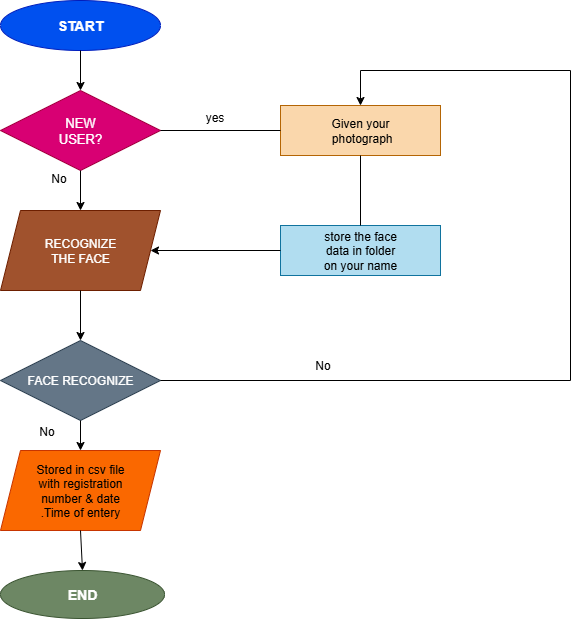

The diagram above was exported from draw.io. Its source (the exported page's mxGraphModel, read from the mxfile embedded in the PNG):
<mxGraphModel dx="1416" dy="755" grid="1" gridSize="12" guides="1" tooltips="1" connect="1" arrows="1" fold="1" page="1" pageScale="1" pageWidth="850" pageHeight="1100" math="0" shadow="0">
  <root>
    <mxCell id="0" />
    <mxCell id="1" parent="0" />
    <mxCell id="VSy7XD4ho6EBJpQph_JV-1" value="START" style="ellipse;whiteSpace=wrap;html=1;fillColor=#0050ef;fontColor=#ffffff;strokeColor=#001DBC;fontSize=14;fontStyle=1" parent="1" vertex="1">
      <mxGeometry x="160" y="150" width="160" height="50" as="geometry" />
    </mxCell>
    <mxCell id="VSy7XD4ho6EBJpQph_JV-2" value="NEW&lt;div&gt;USER?&lt;/div&gt;" style="rhombus;whiteSpace=wrap;html=1;fillColor=#d80073;fontColor=#ffffff;strokeColor=#A50040;fontSize=13;" parent="1" vertex="1">
      <mxGeometry x="160" y="240" width="160" height="80" as="geometry" />
    </mxCell>
    <mxCell id="VSy7XD4ho6EBJpQph_JV-3" value="FACE RECOGNIZE" style="rhombus;whiteSpace=wrap;html=1;fillColor=#647687;fontColor=#ffffff;strokeColor=#314354;" parent="1" vertex="1">
      <mxGeometry x="160" y="490" width="160" height="80" as="geometry" />
    </mxCell>
    <mxCell id="VSy7XD4ho6EBJpQph_JV-4" value="RECOGNIZE&lt;div&gt;THE FACE&lt;/div&gt;" style="shape=parallelogram;perimeter=parallelogramPerimeter;whiteSpace=wrap;html=1;fixedSize=1;fillColor=#a0522d;fontColor=#ffffff;strokeColor=#6D1F00;" parent="1" vertex="1">
      <mxGeometry x="160" y="360" width="160" height="80" as="geometry" />
    </mxCell>
    <mxCell id="VSy7XD4ho6EBJpQph_JV-5" value="Stored in csv file&lt;div&gt;with registration&lt;/div&gt;&lt;div&gt;number &amp;amp; date&lt;/div&gt;&lt;div&gt;.Time of entery&lt;/div&gt;" style="shape=parallelogram;perimeter=parallelogramPerimeter;whiteSpace=wrap;html=1;fixedSize=1;fillColor=#fa6800;fontColor=#000000;strokeColor=#C73500;" parent="1" vertex="1">
      <mxGeometry x="160" y="600" width="160" height="80" as="geometry" />
    </mxCell>
    <mxCell id="VSy7XD4ho6EBJpQph_JV-6" value="END" style="ellipse;whiteSpace=wrap;html=1;fillColor=#6d8764;fontColor=#ffffff;strokeColor=#3A5431;fontSize=14;fontStyle=1" parent="1" vertex="1">
      <mxGeometry x="160" y="720" width="164" height="48" as="geometry" />
    </mxCell>
    <mxCell id="VSy7XD4ho6EBJpQph_JV-7" value="Given your&lt;div&gt;&lt;div&gt;&amp;nbsp;photograph&lt;/div&gt;&lt;/div&gt;" style="rounded=0;whiteSpace=wrap;html=1;fillColor=#fad7ac;strokeColor=#b46504;" parent="1" vertex="1">
      <mxGeometry x="440" y="255" width="160" height="50" as="geometry" />
    </mxCell>
    <mxCell id="VSy7XD4ho6EBJpQph_JV-8" value="store the face&lt;div&gt;data in folder&lt;/div&gt;&lt;div&gt;on your name&lt;/div&gt;" style="rounded=0;whiteSpace=wrap;html=1;fillColor=#b1ddf0;strokeColor=#10739e;" parent="1" vertex="1">
      <mxGeometry x="440" y="375" width="160" height="50" as="geometry" />
    </mxCell>
    <mxCell id="VSy7XD4ho6EBJpQph_JV-9" value="" style="endArrow=classic;html=1;rounded=0;exitX=0.5;exitY=1;exitDx=0;exitDy=0;" parent="1" source="VSy7XD4ho6EBJpQph_JV-2" target="VSy7XD4ho6EBJpQph_JV-4" edge="1">
      <mxGeometry width="50" height="50" relative="1" as="geometry">
        <mxPoint x="400" y="550" as="sourcePoint" />
        <mxPoint x="240" y="350" as="targetPoint" />
      </mxGeometry>
    </mxCell>
    <mxCell id="VSy7XD4ho6EBJpQph_JV-10" value="" style="endArrow=classic;html=1;rounded=0;exitX=0.5;exitY=1;exitDx=0;exitDy=0;entryX=0.5;entryY=0;entryDx=0;entryDy=0;" parent="1" source="VSy7XD4ho6EBJpQph_JV-1" target="VSy7XD4ho6EBJpQph_JV-2" edge="1">
      <mxGeometry width="50" height="50" relative="1" as="geometry">
        <mxPoint x="400" y="350" as="sourcePoint" />
        <mxPoint x="450" y="300" as="targetPoint" />
      </mxGeometry>
    </mxCell>
    <mxCell id="VSy7XD4ho6EBJpQph_JV-11" value="" style="endArrow=classic;html=1;rounded=0;exitX=0.5;exitY=1;exitDx=0;exitDy=0;entryX=0.5;entryY=0;entryDx=0;entryDy=0;" parent="1" source="VSy7XD4ho6EBJpQph_JV-4" target="VSy7XD4ho6EBJpQph_JV-3" edge="1">
      <mxGeometry width="50" height="50" relative="1" as="geometry">
        <mxPoint x="400" y="550" as="sourcePoint" />
        <mxPoint x="450" y="500" as="targetPoint" />
      </mxGeometry>
    </mxCell>
    <mxCell id="VSy7XD4ho6EBJpQph_JV-12" value="" style="endArrow=classic;html=1;rounded=0;exitX=0.5;exitY=1;exitDx=0;exitDy=0;entryX=0.5;entryY=0;entryDx=0;entryDy=0;" parent="1" source="VSy7XD4ho6EBJpQph_JV-3" target="VSy7XD4ho6EBJpQph_JV-5" edge="1">
      <mxGeometry width="50" height="50" relative="1" as="geometry">
        <mxPoint x="400" y="750" as="sourcePoint" />
        <mxPoint x="450" y="700" as="targetPoint" />
      </mxGeometry>
    </mxCell>
    <mxCell id="VSy7XD4ho6EBJpQph_JV-13" value="" style="endArrow=classic;html=1;rounded=0;exitX=0.5;exitY=1;exitDx=0;exitDy=0;entryX=0.5;entryY=0;entryDx=0;entryDy=0;fontSize=14;fontStyle=1" parent="1" source="VSy7XD4ho6EBJpQph_JV-5" target="VSy7XD4ho6EBJpQph_JV-6" edge="1">
      <mxGeometry width="50" height="50" relative="1" as="geometry">
        <mxPoint x="400" y="850" as="sourcePoint" />
        <mxPoint x="450" y="800" as="targetPoint" />
      </mxGeometry>
    </mxCell>
    <mxCell id="VSy7XD4ho6EBJpQph_JV-14" value="" style="endArrow=none;html=1;rounded=0;exitX=1;exitY=0.5;exitDx=0;exitDy=0;entryX=0;entryY=0.5;entryDx=0;entryDy=0;" parent="1" source="VSy7XD4ho6EBJpQph_JV-2" target="VSy7XD4ho6EBJpQph_JV-7" edge="1">
      <mxGeometry width="50" height="50" relative="1" as="geometry">
        <mxPoint x="400" y="550" as="sourcePoint" />
        <mxPoint x="450" y="500" as="targetPoint" />
      </mxGeometry>
    </mxCell>
    <mxCell id="VSy7XD4ho6EBJpQph_JV-15" value="" style="endArrow=none;html=1;rounded=0;entryX=0.5;entryY=0;entryDx=0;entryDy=0;exitX=0.5;exitY=1;exitDx=0;exitDy=0;" parent="1" source="VSy7XD4ho6EBJpQph_JV-7" target="VSy7XD4ho6EBJpQph_JV-8" edge="1">
      <mxGeometry width="50" height="50" relative="1" as="geometry">
        <mxPoint x="520" y="330" as="sourcePoint" />
        <mxPoint x="450" y="500" as="targetPoint" />
      </mxGeometry>
    </mxCell>
    <mxCell id="VSy7XD4ho6EBJpQph_JV-16" value="" style="endArrow=classic;html=1;rounded=0;exitX=0;exitY=0.5;exitDx=0;exitDy=0;entryX=1;entryY=0.5;entryDx=0;entryDy=0;" parent="1" source="VSy7XD4ho6EBJpQph_JV-8" target="VSy7XD4ho6EBJpQph_JV-4" edge="1">
      <mxGeometry width="50" height="50" relative="1" as="geometry">
        <mxPoint x="400" y="550" as="sourcePoint" />
        <mxPoint x="450" y="500" as="targetPoint" />
      </mxGeometry>
    </mxCell>
    <mxCell id="VSy7XD4ho6EBJpQph_JV-17" value="" style="endArrow=classic;html=1;rounded=0;exitX=1;exitY=0.5;exitDx=0;exitDy=0;" parent="1" source="VSy7XD4ho6EBJpQph_JV-3" target="VSy7XD4ho6EBJpQph_JV-7" edge="1">
      <mxGeometry width="50" height="50" relative="1" as="geometry">
        <mxPoint x="400" y="550" as="sourcePoint" />
        <mxPoint x="520" y="200" as="targetPoint" />
        <Array as="points">
          <mxPoint x="730" y="530" />
          <mxPoint x="730" y="220" />
          <mxPoint x="520" y="220" />
        </Array>
      </mxGeometry>
    </mxCell>
    <mxCell id="fZ9Tu-tqYQnNSv1i6XsX-1" value="No" style="text;strokeColor=none;fillColor=none;html=1;fontSize=12;fontStyle=0;verticalAlign=middle;align=center;" vertex="1" parent="1">
      <mxGeometry x="456" y="504" width="52" height="22" as="geometry" />
    </mxCell>
    <mxCell id="fZ9Tu-tqYQnNSv1i6XsX-3" value="No" style="text;strokeColor=none;fillColor=none;html=1;fontSize=12;fontStyle=0;verticalAlign=middle;align=center;" vertex="1" parent="1">
      <mxGeometry x="192" y="320" width="52" height="16" as="geometry" />
    </mxCell>
    <mxCell id="fZ9Tu-tqYQnNSv1i6XsX-5" value="yes" style="text;strokeColor=none;fillColor=none;html=1;fontSize=12;fontStyle=0;verticalAlign=middle;align=center;" vertex="1" parent="1">
      <mxGeometry x="348" y="255" width="52" height="24" as="geometry" />
    </mxCell>
    <mxCell id="fZ9Tu-tqYQnNSv1i6XsX-6" value="No" style="text;strokeColor=none;fillColor=none;html=1;fontSize=12;fontStyle=0;verticalAlign=middle;align=center;" vertex="1" parent="1">
      <mxGeometry x="180" y="570" width="52" height="22" as="geometry" />
    </mxCell>
  </root>
</mxGraphModel>